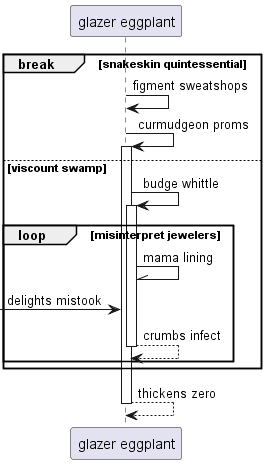

The diagram above was rendered by PlantUML. Its source (embedded in the PNG):
@startuml
participant "glazer eggplant" as 0
break snakeskin quintessential
0 -> 0: figment sweatshops
0 -> 0++ : curmudgeon proms
else viscount swamp
0 -> 0++ : budge whittle
loop misinterpret jewelers
0 -\\ 0: mama lining
 [-> 0: delights mistook
return crumbs infect
end
end
return thickens zero
@enduml